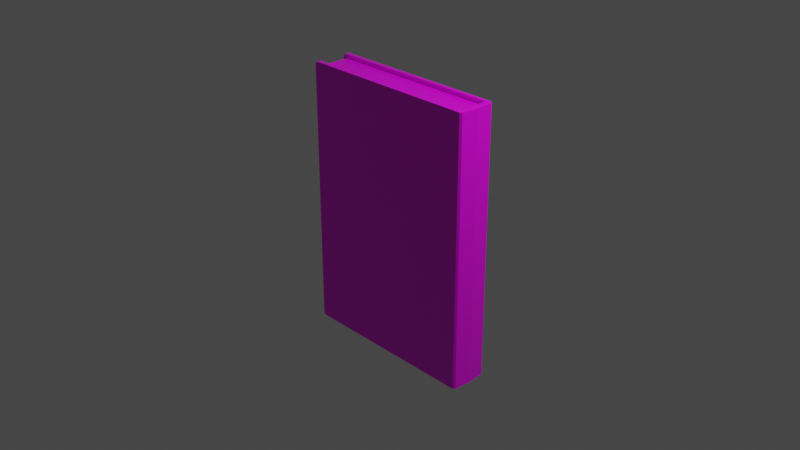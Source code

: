 # Source: Prueba.blend  (saved by Blender 3.1.7; exported with 4.5.12 LTS)
import bpy
from mathutils import Matrix  # noqa: F401  (used for matrix-valued properties, if any)

bpy.ops.wm.read_factory_settings(use_empty=True)
scene = bpy.context.scene
scene.name = 'Scene'

# ---- collections
col_collection = bpy.data.collections.new('Collection'); scene.collection.children.link(col_collection)

# ---- images (referenced by path relative to the original .blend; pixels are not part of the script)
import os
ASSET_DIR = os.environ.get("B2B_ASSET_DIR", "")  # directory of the original .blend (textures are referenced by path, not embedded)
HERE = os.path.dirname(os.path.abspath(__file__))  # packed textures are extracted next to this script under _unpacked/

def load_image(name, relpath, width, height, colorspace="sRGB"):
    """Load a texture the original file referenced (path relative to the .blend, or extracted next to this script)."""
    p = next((c for c in (os.path.join(HERE, relpath), os.path.join(ASSET_DIR, relpath)) if relpath and os.path.exists(c)), "")
    if p:
        img = bpy.data.images.load(p, check_existing=True)
        img.name = name
    else:  # same state as the original file: an image datablock whose file is absent (Cycles renders it pink)
        img = bpy.data.images.new(name, width, height)
        img.source = "FILE"
        img.filepath = "//" + (relpath or name)
    img.colorspace_settings.name = colorspace
    return img
img_free_book_texture_2_jpeg = load_image('Free_Book_Texture_2.jpeg', 'Texturas/Free_Book_Texture_2.jpeg', 1024, 1024, 'sRGB')

# ---- materials (node trees are filled in below, after node groups)
mat_material = bpy.data.materials.new('Material')
mat_material.alpha_threshold = 0.0
mat_material.use_transparent_shadow = False
mat_material.line_color = (0.0, 0.0, 0.0, 1.0)

# ---- material node trees
mat_material.use_nodes = True; mat_material.node_tree.nodes.clear()
_N = mat_material.node_tree.nodes; _L = mat_material.node_tree.links
n0 = _N.new('ShaderNodeOutputMaterial'); n0.name = 'Material Output'; n0.location = (300, 300)
n1 = _N.new('ShaderNodeBsdfPrincipled'); n1.name = 'Principled BSDF'; n1.location = (10, 300)
n1.distribution = 'GGX'
n1.subsurface_method = 'RANDOM_WALK_SKIN'
n1.inputs[2].default_value = 0.4
n1.inputs[3].default_value = 1.45
n1.inputs[27].default_value = (0.0, 0.0, 0.0, 1.0)
n1.inputs[28].default_value = 1.0
n2 = _N.new('ShaderNodeTexCoord'); n2.name = 'Texture Coordinate'; n2.location = (-712, 156)
n3 = _N.new('ShaderNodeTexImage'); n3.name = 'Image Texture'; n3.location = (-442, 127)
n3.image = img_free_book_texture_2_jpeg
_L.new(n1.outputs[0], n0.inputs[0])
_L.new(n2.outputs[2], n3.inputs[0])
_L.new(n3.outputs[0], n1.inputs[0])
n0.is_active_output = True

# ---- world
world_world = bpy.data.worlds.new('World'); scene.world = world_world
world_world.use_nodes = True; world_world.node_tree.nodes.clear()
_N = world_world.node_tree.nodes; _L = world_world.node_tree.links
n0 = _N.new('ShaderNodeOutputWorld'); n0.name = 'World Output'; n0.location = (300, 300)
n1 = _N.new('ShaderNodeBackground'); n1.name = 'Background'; n1.location = (10, 300)
n1.inputs[0].default_value = (0.05088, 0.05088, 0.05088, 1.0)
_L.new(n1.outputs[0], n0.inputs[0])
n0.is_active_output = True
world_world.color = (0.05088, 0.05088, 0.05088)
world_world.use_sun_shadow = False
world_world.sun_shadow_jitter_overblur = 0.0

# ---- cameras
cam_camera = bpy.data.cameras.new('Camera')
cam_camera.clip_end = 100.0
cam_camera.ortho_scale = 7.314

# ---- lights
light_light = bpy.data.lights.new('Light', 'POINT')
light_light.transmission_factor = 0.0
light_light.energy = 1000.0
light_light.shadow_soft_size = 0.1
light_light.shadow_maximum_resolution = 0.006
light_light.use_absolute_resolution = True

# ---- meshes
me_cube = bpy.data.meshes.new('Cube')
me_cube.from_pydata([(0.9623, 0.7929, 1.0), (0.9623, 0.7929, -1.0), (0.9623, -0.7929, 1.0), (0.9623, -0.7929, -1.0), (1.0, 1.0, -1.0), (1.0, -1.0, 1.0), (1.0, 1.0, 1.0), (1.0, -1.0, -1.0), (-0.9472, 0.7929, -0.972), (-0.9472, -0.7929, -0.972), (-0.9472, -0.7929, 0.972), (-0.9472, 0.7929, 0.972), (0.9602, 0.7929, -0.972), (0.9602, -0.7929, 0.972), (0.9602, 0.7929, 0.972), (0.9602, -0.7929, -0.972), (1.02, 0.9143, 0.9981), (1.02, 0.9143, -0.9981), (1.02, -0.9143, 0.9981), (1.02, -0.9143, -0.9981), (1.0, 0.0, 1.0), (1.0, 0.0, -1.0), (0.9623, 0.0, 1.0), (0.9623, 0.0, -1.0), (-0.9472, 0.0, -0.972), (-0.9472, 0.0, 0.972), (0.9602, 0.0, 0.972), (0.9602, 0.0, -0.972), (1.037, 0.0, 0.9981), (1.037, 0.0, -0.9981), (-0.979, 0.7929, 1.0), (-1.0, 0.7929, 0.979), (-0.9815, 0.7929, 0.9902), (-0.979, 1.0, -1.0), (-1.0, 1.0, -0.979), (-1.0, -0.7929, 0.979), (-0.979, -0.7929, 1.0), (-0.9815, -0.7929, 0.9902), (-1.0, -1.0, -0.979), (-0.979, -1.0, -1.0), (-1.0, 0.7929, -0.979), (-0.979, 0.7929, -1.0), (-0.9815, 0.7929, -0.9902), (-0.979, -0.7929, -1.0), (-1.0, -0.7929, -0.979), (-0.9815, -0.7929, -0.9902), (-0.979, -1.0, 1.0), (-1.0, -1.0, 0.979), (-1.0, 1.0, 0.979), (-0.979, 1.0, 1.0)], [], [(30, 0, 6, 49), (43, 3, 7, 39), (22, 0, 14, 26), (32, 31, 40, 42, 8, 11), (5, 7, 19, 18), (45, 44, 35, 37, 10, 9), (33, 34, 48, 49, 6, 4), (37, 36, 2, 13, 10), (1, 41, 33, 4), (7, 5, 46, 47, 38, 39), (22, 2, 5, 20), (42, 41, 1, 12, 8), (40, 31, 48, 34), (23, 1, 4, 21), (26, 25, 10, 13), (24, 25, 11, 8), (24, 27, 15, 9), (3, 43, 45, 9, 15), (23, 3, 15, 27), (2, 36, 46, 5), (35, 44, 38, 47), (29, 28, 18, 19), (4, 6, 16, 17), (21, 4, 17, 29), (20, 5, 18, 28), (6, 20, 28, 16), (7, 21, 29, 19), (17, 16, 28, 29), (1, 23, 27, 12), (8, 12, 27, 24), (9, 10, 25, 24), (14, 11, 25, 26), (3, 23, 21, 7), (0, 22, 20, 6), (2, 22, 26, 13), (30, 31, 32), (35, 36, 37), (40, 41, 42), (43, 44, 45), (40, 34, 33, 41), (46, 36, 35, 47), (43, 39, 38, 44), (30, 49, 48, 31), (0, 30, 32, 11, 14)])
_uv = me_cube.uv_layers.new(name='UVMap')
_uv.uv.foreach_set('vector', [0.7662, 0.7686, 0.7662, 0.1976, 0.7778, 0.1309, 0.7778, 0.7681, 0.7659, 0.7684, 0.7659, 0.1972, 0.7774, 0.1305, 0.7774, 0.7678, 0.7215, 0.1976, 0.7662, 0.1976, 0.7662, 0.1976, 0.7215, 0.1976, 0.6769, 0.7754, 0.6769, 0.7686, 0.6769, 0.1366, 0.6769, 0.1298, 0.6769, 0.1298, 0.6769, 0.7754, 0.4442, 0.8494, 0.4442, 0.001843, 0.4442, 0.001843, 0.4442, 0.8494, 0.7644, 0.1298, 0.7644, 0.1366, 0.7644, 0.7686, 0.7644, 0.7754, 0.7644, 0.7754, 0.7644, 0.1298, 0.9998, 0.8405, 0.9952, 0.8494, 0.5649, 0.8494, 0.5602, 0.8405, 0.5602, 0.001843, 0.9998, 0.001843, 0.6768, 0.7748, 0.6768, 0.7686, 0.6768, 0.1976, 0.6768, 0.1976, 0.6768, 0.7748, 0.6779, 0.1972, 0.6779, 0.7684, 0.6665, 0.7678, 0.6665, 0.1305, 0.4442, 0.001843, 0.4442, 0.8494, 0.002626, 0.8552, -0.002052, 0.8463, -0.002052, 0.01079, 0.002626, 0.001843, 0.7215, 0.1976, 0.6768, 0.1976, 0.6651, 0.1309, 0.7215, 0.1309, 0.6779, 0.7746, 0.6779, 0.7684, 0.6779, 0.1972, 0.6779, 0.1972, 0.6779, 0.7746, 0.6769, 0.1366, 0.6769, 0.7686, 0.6655, 0.7686, 0.6655, 0.1366, 0.7219, 0.1972, 0.6779, 0.1972, 0.6665, 0.1305, 0.7219, 0.1305, 0.4675, 0.9308, 0.0002739, 0.9308, 0.0002739, 0.8755, 0.4675, 0.8755, 0.5223, 0.9298, -0.0001685, 0.9298, -0.0001685, 0.8757, 0.5223, 0.8757, 0.0004658, 0.9313, 0.4678, 0.9313, 0.4678, 0.9857, 0.0004658, 0.9857, 0.7659, 0.1972, 0.7659, 0.7684, 0.7659, 0.7746, 0.7659, 0.7746, 0.7659, 0.1972, 0.7219, 0.1972, 0.7659, 0.1972, 0.7659, 0.1972, 0.7219, 0.1972, 0.6768, 0.1976, 0.6768, 0.7686, 0.6651, 0.7681, 0.6651, 0.1309, 0.7644, 0.7686, 0.7644, 0.1366, 0.7758, 0.1366, 0.7758, 0.7686, 0.5018, 0.001843, 0.5018, 0.8494, 0.4442, 0.8494, 0.4442, 0.001843, 0.9998, 0.001843, 0.5602, 0.001843, 0.5602, 0.001843, 0.9998, 0.001843, 0.5218, 0.9313, 0.5218, 0.8628, 0.5218, 0.8628, 0.5218, 0.9313, 0.5214, 0.9308, 0.5214, 0.8611, 0.5214, 0.8611, 0.5214, 0.9308, 0.5214, 1.0, 0.5214, 0.9308, 0.5214, 0.9308, 0.5214, 1.0, 0.5218, 0.9998, 0.5218, 0.9313, 0.5218, 0.9313, 0.5218, 0.9998, 0.5594, 0.001843, 0.5594, 0.8494, 0.5018, 0.8494, 0.5018, 0.001843, 0.6779, 0.1972, 0.7219, 0.1972, 0.7219, 0.1972, 0.6779, 0.1972, 0.0004658, 0.877, 0.4678, 0.877, 0.4678, 0.9313, 0.0004658, 0.9313, 0.5223, 0.9838, -0.0001685, 0.9838, -0.0001685, 0.9298, 0.5223, 0.9298, 0.4675, 0.986, 0.0002739, 0.986, 0.0002739, 0.9308, 0.4675, 0.9308, 0.7659, 0.1972, 0.7219, 0.1972, 0.7219, 0.1305, 0.7774, 0.1305, 0.7662, 0.1976, 0.7215, 0.1976, 0.7215, 0.1309, 0.7778, 0.1309, 0.6768, 0.1976, 0.7215, 0.1976, 0.7215, 0.1976, 0.6768, 0.1976, 0.6769, 0.7754, 0.6769, 0.7686, 0.6769, 0.7722, 0.6768, 0.7865, 0.6768, 0.7686, 0.6768, 0.7748, 0.6769, 0.1366, 0.6769, 0.1298, 0.6769, 0.133, 0.7659, 0.7684, 0.7659, 0.7746, 0.7659, 0.7691, 0.6769, 0.1366, 0.6655, 0.1366, 0.6655, 0.1298, 0.6769, 0.1298, 0.6651, 0.7681, 0.6768, 0.7686, 0.6768, 0.7748, 0.6651, 0.7748, 0.7659, 0.7684, 0.7774, 0.7678, 0.7774, 0.7746, 0.7659, 0.7746, 0.6769, 0.7754, 0.6655, 0.7754, 0.6655, 0.7686, 0.6769, 0.7686, 0.7662, 0.1976, 0.7662, 0.7686, 0.7662, 0.7748, 0.7662, 0.7748, 0.7662, 0.1976])
me_cube.materials.append(mat_material)
me_cube.use_remesh_preserve_volume = False
me_cube.use_remesh_preserve_attributes = False
me_cube.use_mirror_vertex_groups = False
me_cube.update()

# ---- objects
ob_libro = bpy.data.objects.new('Libro', me_cube)
ob_light = bpy.data.objects.new('Light', light_light)
ob_camera = bpy.data.objects.new('Camera', cam_camera)

# ---- transforms, parenting, visibility, modifiers, constraints
ob_libro.location = (0.0, 0.0, 0.0)
ob_libro.scale = (1.0, 0.2084, 1.472)
ob_libro.lock_rotations_4d = False
ob_libro.empty_display_type = 'ARROWS'
ob_libro.lineart.crease_threshold = 0.0
ob_light.location = (4.076, 1.005, 5.904)
ob_light.rotation_euler = (0.6503, 0.05522, 1.866)
ob_light.lock_rotations_4d = False
ob_light.empty_display_type = 'ARROWS'
ob_light.color = (0.0, 0.0, 0.0, 0.0)
ob_light.lineart.crease_threshold = 0.0
ob_camera.location = (7.359, -6.926, 4.958)
ob_camera.rotation_euler = (1.109, 0.0, 0.8149)
ob_camera.lock_rotations_4d = False
ob_camera.empty_display_type = 'ARROWS'
ob_camera.color = (0.0, 0.0, 0.0, 0.0)
ob_camera.display_type = 'WIRE'
ob_camera.lineart.crease_threshold = 0.0

# ---- collection membership
col_collection.objects.link(ob_libro)
col_collection.objects.link(ob_light)
col_collection.objects.link(ob_camera)

# ---- scene / render settings (as saved in the file)
scene.camera = ob_camera
scene.frame_start = 1; scene.frame_end = 250; scene.frame_set(1)
scene.render.engine = 'BLENDER_EEVEE_NEXT'
scene.cycles.sampling_pattern = 'TABULATED_SOBOL'
scene.cycles.use_light_tree = False
scene.view_settings.view_transform = 'Filmic'
bpy.context.view_layer.update()
